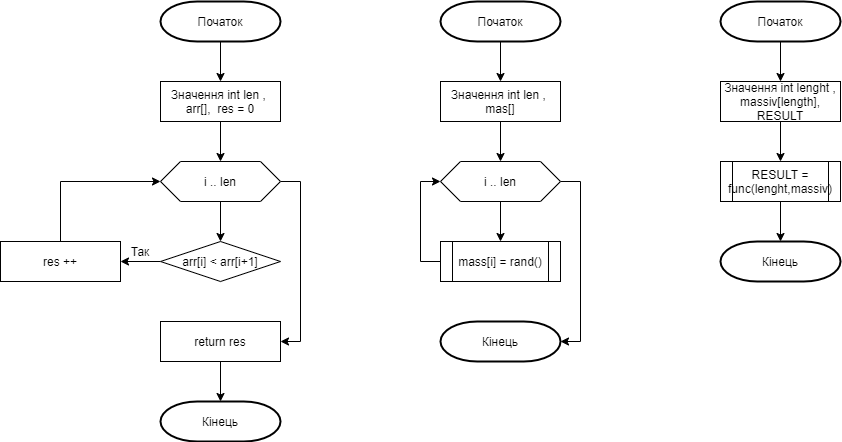

The diagram above was exported from draw.io. Its source (the exported page's mxGraphModel, read from the mxfile embedded in the PNG):
<mxGraphModel dx="1086" dy="806" grid="1" gridSize="10" guides="1" tooltips="1" connect="1" arrows="1" fold="1" page="1" pageScale="1" pageWidth="1100" pageHeight="850" background="#ffffff" math="0" shadow="0">
  <root>
    <mxCell id="0" />
    <mxCell id="1" parent="0" />
    <mxCell id="sYPDXO4TXNfWfub1L5SG-7" style="edgeStyle=orthogonalEdgeStyle;rounded=0;orthogonalLoop=1;jettySize=auto;html=1;exitX=0.5;exitY=1;exitDx=0;exitDy=0;entryX=0.5;entryY=0;entryDx=0;entryDy=0;" parent="1" target="sYPDXO4TXNfWfub1L5SG-3" edge="1">
      <mxGeometry relative="1" as="geometry">
        <mxPoint x="300" y="200" as="sourcePoint" />
      </mxGeometry>
    </mxCell>
    <mxCell id="sYPDXO4TXNfWfub1L5SG-8" style="edgeStyle=orthogonalEdgeStyle;rounded=0;orthogonalLoop=1;jettySize=auto;html=1;exitX=0.5;exitY=1;exitDx=0;exitDy=0;entryX=0.5;entryY=0;entryDx=0;entryDy=0;" parent="1" source="sYPDXO4TXNfWfub1L5SG-3" target="sYPDXO4TXNfWfub1L5SG-6" edge="1">
      <mxGeometry relative="1" as="geometry" />
    </mxCell>
    <mxCell id="sYPDXO4TXNfWfub1L5SG-3" value="Значення int len ,&amp;nbsp; arr[],&amp;nbsp; res = 0" style="rounded=0;whiteSpace=wrap;html=1;" parent="1" vertex="1">
      <mxGeometry x="240" y="240" width="120" height="40" as="geometry" />
    </mxCell>
    <mxCell id="sYPDXO4TXNfWfub1L5SG-10" style="edgeStyle=orthogonalEdgeStyle;rounded=0;orthogonalLoop=1;jettySize=auto;html=1;exitX=0.5;exitY=1;exitDx=0;exitDy=0;" parent="1" source="sYPDXO4TXNfWfub1L5SG-6" target="sYPDXO4TXNfWfub1L5SG-9" edge="1">
      <mxGeometry relative="1" as="geometry" />
    </mxCell>
    <mxCell id="sYPDXO4TXNfWfub1L5SG-17" style="edgeStyle=orthogonalEdgeStyle;rounded=0;orthogonalLoop=1;jettySize=auto;html=1;exitX=1;exitY=0.5;exitDx=0;exitDy=0;entryX=1;entryY=0.5;entryDx=0;entryDy=0;" parent="1" source="sYPDXO4TXNfWfub1L5SG-6" target="sYPDXO4TXNfWfub1L5SG-16" edge="1">
      <mxGeometry relative="1" as="geometry" />
    </mxCell>
    <mxCell id="sYPDXO4TXNfWfub1L5SG-6" value="i .. len" style="shape=hexagon;perimeter=hexagonPerimeter2;whiteSpace=wrap;html=1;fixedSize=1;" parent="1" vertex="1">
      <mxGeometry x="240" y="320" width="120" height="40" as="geometry" />
    </mxCell>
    <mxCell id="sYPDXO4TXNfWfub1L5SG-12" style="edgeStyle=orthogonalEdgeStyle;rounded=0;orthogonalLoop=1;jettySize=auto;html=1;exitX=0;exitY=0.5;exitDx=0;exitDy=0;entryX=1;entryY=0.5;entryDx=0;entryDy=0;" parent="1" source="sYPDXO4TXNfWfub1L5SG-9" target="sYPDXO4TXNfWfub1L5SG-11" edge="1">
      <mxGeometry relative="1" as="geometry" />
    </mxCell>
    <mxCell id="sYPDXO4TXNfWfub1L5SG-9" value="arr[i] &amp;lt; arr[i+1]" style="rhombus;whiteSpace=wrap;html=1;" parent="1" vertex="1">
      <mxGeometry x="240" y="400" width="120" height="40" as="geometry" />
    </mxCell>
    <mxCell id="sYPDXO4TXNfWfub1L5SG-13" style="edgeStyle=orthogonalEdgeStyle;rounded=0;orthogonalLoop=1;jettySize=auto;html=1;exitX=0.5;exitY=0;exitDx=0;exitDy=0;entryX=0;entryY=0.5;entryDx=0;entryDy=0;" parent="1" source="sYPDXO4TXNfWfub1L5SG-11" target="sYPDXO4TXNfWfub1L5SG-6" edge="1">
      <mxGeometry relative="1" as="geometry" />
    </mxCell>
    <mxCell id="sYPDXO4TXNfWfub1L5SG-11" value="res ++" style="rounded=0;whiteSpace=wrap;html=1;" parent="1" vertex="1">
      <mxGeometry x="80" y="400" width="120" height="40" as="geometry" />
    </mxCell>
    <mxCell id="sYPDXO4TXNfWfub1L5SG-18" style="edgeStyle=orthogonalEdgeStyle;rounded=0;orthogonalLoop=1;jettySize=auto;html=1;exitX=0.5;exitY=1;exitDx=0;exitDy=0;entryX=0.5;entryY=0;entryDx=0;entryDy=0;" parent="1" source="sYPDXO4TXNfWfub1L5SG-16" edge="1">
      <mxGeometry relative="1" as="geometry">
        <mxPoint x="300" y="560" as="targetPoint" />
      </mxGeometry>
    </mxCell>
    <mxCell id="sYPDXO4TXNfWfub1L5SG-16" value="return res" style="rounded=0;whiteSpace=wrap;html=1;" parent="1" vertex="1">
      <mxGeometry x="240" y="480" width="120" height="40" as="geometry" />
    </mxCell>
    <mxCell id="sYPDXO4TXNfWfub1L5SG-23" style="edgeStyle=orthogonalEdgeStyle;rounded=0;orthogonalLoop=1;jettySize=auto;html=1;exitX=0.5;exitY=1;exitDx=0;exitDy=0;entryX=0.5;entryY=0;entryDx=0;entryDy=0;" parent="1" target="sYPDXO4TXNfWfub1L5SG-20" edge="1">
      <mxGeometry relative="1" as="geometry">
        <mxPoint x="580" y="200" as="sourcePoint" />
      </mxGeometry>
    </mxCell>
    <mxCell id="sYPDXO4TXNfWfub1L5SG-24" style="edgeStyle=orthogonalEdgeStyle;rounded=0;orthogonalLoop=1;jettySize=auto;html=1;exitX=0.5;exitY=1;exitDx=0;exitDy=0;entryX=0.5;entryY=0;entryDx=0;entryDy=0;" parent="1" source="sYPDXO4TXNfWfub1L5SG-20" edge="1">
      <mxGeometry relative="1" as="geometry">
        <mxPoint x="580" y="320" as="targetPoint" />
      </mxGeometry>
    </mxCell>
    <mxCell id="sYPDXO4TXNfWfub1L5SG-20" value="Значення int len ,&amp;nbsp; mas[]" style="rounded=0;whiteSpace=wrap;html=1;" parent="1" vertex="1">
      <mxGeometry x="520" y="240" width="120" height="40" as="geometry" />
    </mxCell>
    <mxCell id="sYPDXO4TXNfWfub1L5SG-25" style="edgeStyle=orthogonalEdgeStyle;rounded=0;orthogonalLoop=1;jettySize=auto;html=1;exitX=0.5;exitY=1;exitDx=0;exitDy=0;entryX=0.5;entryY=0;entryDx=0;entryDy=0;" parent="1" edge="1">
      <mxGeometry relative="1" as="geometry">
        <mxPoint x="580" y="360" as="sourcePoint" />
        <mxPoint x="580" y="400" as="targetPoint" />
      </mxGeometry>
    </mxCell>
    <mxCell id="sYPDXO4TXNfWfub1L5SG-26" style="edgeStyle=orthogonalEdgeStyle;rounded=0;orthogonalLoop=1;jettySize=auto;html=1;exitX=0;exitY=0.5;exitDx=0;exitDy=0;entryX=0;entryY=0.5;entryDx=0;entryDy=0;" parent="1" edge="1">
      <mxGeometry relative="1" as="geometry">
        <mxPoint x="520" y="340" as="targetPoint" />
        <Array as="points">
          <mxPoint x="500" y="420" />
          <mxPoint x="500" y="340" />
        </Array>
        <mxPoint x="520" y="420" as="sourcePoint" />
      </mxGeometry>
    </mxCell>
    <mxCell id="sYPDXO4TXNfWfub1L5SG-31" style="edgeStyle=orthogonalEdgeStyle;rounded=0;orthogonalLoop=1;jettySize=auto;html=1;exitX=0.5;exitY=1;exitDx=0;exitDy=0;entryX=0.5;entryY=0;entryDx=0;entryDy=0;" parent="1" target="sYPDXO4TXNfWfub1L5SG-30" edge="1">
      <mxGeometry relative="1" as="geometry">
        <mxPoint x="860" y="200" as="sourcePoint" />
      </mxGeometry>
    </mxCell>
    <mxCell id="sYPDXO4TXNfWfub1L5SG-34" style="edgeStyle=orthogonalEdgeStyle;rounded=0;orthogonalLoop=1;jettySize=auto;html=1;exitX=0.5;exitY=1;exitDx=0;exitDy=0;entryX=0.5;entryY=0;entryDx=0;entryDy=0;" parent="1" source="sYPDXO4TXNfWfub1L5SG-30" edge="1">
      <mxGeometry relative="1" as="geometry">
        <mxPoint x="860" y="320" as="targetPoint" />
      </mxGeometry>
    </mxCell>
    <mxCell id="sYPDXO4TXNfWfub1L5SG-30" value="Значення int lenght , massiv[length],&lt;br&gt;RESULT" style="rounded=0;whiteSpace=wrap;html=1;" parent="1" vertex="1">
      <mxGeometry x="800" y="240" width="120" height="40" as="geometry" />
    </mxCell>
    <mxCell id="sYPDXO4TXNfWfub1L5SG-35" style="edgeStyle=orthogonalEdgeStyle;rounded=0;orthogonalLoop=1;jettySize=auto;html=1;exitX=0.5;exitY=1;exitDx=0;exitDy=0;" parent="1" edge="1">
      <mxGeometry relative="1" as="geometry">
        <mxPoint x="860" y="360" as="sourcePoint" />
        <mxPoint x="860" y="400" as="targetPoint" />
      </mxGeometry>
    </mxCell>
    <mxCell id="xSTXyCj8iVQwRveiOBa3-7" style="edgeStyle=orthogonalEdgeStyle;rounded=0;orthogonalLoop=1;jettySize=auto;html=1;exitX=1;exitY=0.5;exitDx=0;exitDy=0;entryX=1;entryY=0.5;entryDx=0;entryDy=0;entryPerimeter=0;" parent="1" source="s_KKWPU195o45iHbTvUu-1" target="xSTXyCj8iVQwRveiOBa3-2" edge="1">
      <mxGeometry relative="1" as="geometry" />
    </mxCell>
    <mxCell id="s_KKWPU195o45iHbTvUu-1" value="&lt;span&gt;i .. len&lt;/span&gt;" style="shape=hexagon;perimeter=hexagonPerimeter2;whiteSpace=wrap;html=1;fixedSize=1;" parent="1" vertex="1">
      <mxGeometry x="520" y="320" width="120" height="40" as="geometry" />
    </mxCell>
    <mxCell id="xSTXyCj8iVQwRveiOBa3-1" value="Початок" style="strokeWidth=2;html=1;shape=mxgraph.flowchart.terminator;whiteSpace=wrap;" parent="1" vertex="1">
      <mxGeometry x="240" y="160" width="120" height="40" as="geometry" />
    </mxCell>
    <mxCell id="xSTXyCj8iVQwRveiOBa3-2" value="&lt;span&gt;Кінець&lt;/span&gt;" style="strokeWidth=2;html=1;shape=mxgraph.flowchart.terminator;whiteSpace=wrap;" parent="1" vertex="1">
      <mxGeometry x="520" y="480" width="120" height="40" as="geometry" />
    </mxCell>
    <mxCell id="xSTXyCj8iVQwRveiOBa3-3" value="Початок" style="strokeWidth=2;html=1;shape=mxgraph.flowchart.terminator;whiteSpace=wrap;" parent="1" vertex="1">
      <mxGeometry x="520" y="160" width="120" height="40" as="geometry" />
    </mxCell>
    <mxCell id="xSTXyCj8iVQwRveiOBa3-4" value="Початок" style="strokeWidth=2;html=1;shape=mxgraph.flowchart.terminator;whiteSpace=wrap;" parent="1" vertex="1">
      <mxGeometry x="800" y="160" width="120" height="40" as="geometry" />
    </mxCell>
    <mxCell id="xSTXyCj8iVQwRveiOBa3-5" value="&lt;span&gt;Кінець&lt;/span&gt;" style="strokeWidth=2;html=1;shape=mxgraph.flowchart.terminator;whiteSpace=wrap;" parent="1" vertex="1">
      <mxGeometry x="240" y="560" width="120" height="40" as="geometry" />
    </mxCell>
    <mxCell id="xSTXyCj8iVQwRveiOBa3-6" value="&lt;span&gt;Кінець&lt;/span&gt;" style="strokeWidth=2;html=1;shape=mxgraph.flowchart.terminator;whiteSpace=wrap;" parent="1" vertex="1">
      <mxGeometry x="800" y="400" width="120" height="40" as="geometry" />
    </mxCell>
    <mxCell id="xSTXyCj8iVQwRveiOBa3-8" value="&lt;span&gt;RESULT = func(lenght,massiv)&lt;/span&gt;" style="shape=process;whiteSpace=wrap;html=1;backgroundOutline=1;" parent="1" vertex="1">
      <mxGeometry x="800" y="320" width="120" height="40" as="geometry" />
    </mxCell>
    <mxCell id="xSTXyCj8iVQwRveiOBa3-9" value="&lt;span&gt;mass[i] = rand()&lt;/span&gt;" style="shape=process;whiteSpace=wrap;html=1;backgroundOutline=1;" parent="1" vertex="1">
      <mxGeometry x="520" y="400" width="120" height="40" as="geometry" />
    </mxCell>
    <mxCell id="htvDYjKADp--E3FxubLR-1" value="Так" style="text;html=1;strokeColor=none;fillColor=none;align=center;verticalAlign=middle;whiteSpace=wrap;rounded=0;" vertex="1" parent="1">
      <mxGeometry x="200" y="400" width="40" height="20" as="geometry" />
    </mxCell>
  </root>
</mxGraphModel>